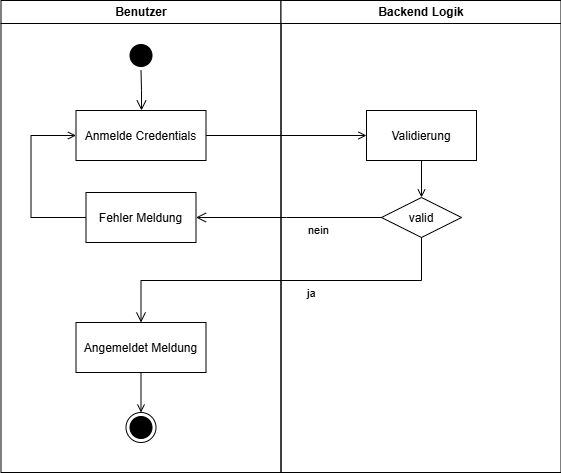

The diagram above was exported from draw.io. Its source (the exported page's mxGraphModel, read from the mxfile embedded in the PNG):
<mxGraphModel dx="1030" dy="527" grid="1" gridSize="10" guides="1" tooltips="1" connect="1" arrows="1" fold="1" page="1" pageScale="1" pageWidth="1169" pageHeight="826" background="none" math="0" shadow="0">
  <root>
    <mxCell id="0" />
    <mxCell id="1" parent="0" />
    <mxCell id="2" parent="1" style="swimlane;whiteSpace=wrap" value="Benutzer" vertex="1">
      <mxGeometry height="472" width="280" x="164.5" y="128" as="geometry" />
    </mxCell>
    <mxCell id="5" parent="2" style="ellipse;shape=startState;fillColor=#000000;strokeColor=#000000;" value="" vertex="1">
      <mxGeometry height="30" width="30" x="125" y="40" as="geometry" />
    </mxCell>
    <mxCell id="6" edge="1" parent="2" source="5" style="edgeStyle=elbowEdgeStyle;elbow=horizontal;verticalAlign=bottom;endArrow=open;endSize=8;strokeColor=#000000;endFill=1;rounded=0" target="7" value="">
      <mxGeometry x="100" y="40" as="geometry">
        <mxPoint x="115" y="110" as="targetPoint" />
      </mxGeometry>
    </mxCell>
    <mxCell id="7" parent="2" style="" value="Anmelde Credentials" vertex="1">
      <mxGeometry height="50" width="130" x="75" y="110" as="geometry" />
    </mxCell>
    <mxCell id="8" parent="2" style="" value="Fehler Meldung" vertex="1">
      <mxGeometry height="50" width="110" x="85" y="192" as="geometry" />
    </mxCell>
    <mxCell id="12" edge="1" parent="2" source="8" style="edgeStyle=elbowEdgeStyle;elbow=horizontal;strokeColor=#000000;endArrow=open;endFill=1;rounded=0;exitX=0;exitY=0.5;exitDx=0;exitDy=0;" target="7" value="">
      <mxGeometry height="100" relative="1" width="100" as="geometry">
        <Array as="points">
          <mxPoint x="30" y="250" />
        </Array>
        <mxPoint x="160" y="290" as="sourcePoint" />
        <mxPoint x="260" y="190" as="targetPoint" />
      </mxGeometry>
    </mxCell>
    <mxCell id="38" parent="2" style="ellipse;shape=endState;fillColor=#000000;strokeColor=#000000;" value="" vertex="1">
      <mxGeometry height="30" width="30" x="125" y="412" as="geometry" />
    </mxCell>
    <mxCell id="33" parent="2" style="" value="Angemeldet Meldung" vertex="1">
      <mxGeometry height="50" width="130" x="75" y="322" as="geometry" />
    </mxCell>
    <mxCell id="39" edge="1" parent="2" source="33" style="endArrow=open;strokeColor=#000000;endFill=1;rounded=0" target="38" value="">
      <mxGeometry relative="1" as="geometry" />
    </mxCell>
    <mxCell id="3" parent="1" style="swimlane;whiteSpace=wrap;startSize=23;" value="Backend Logik" vertex="1">
      <mxGeometry height="472" width="280" x="444.5" y="128" as="geometry" />
    </mxCell>
    <mxCell id="15" parent="3" style="" value="Validierung" vertex="1">
      <mxGeometry height="50" width="110" x="85.5" y="110" as="geometry" />
    </mxCell>
    <mxCell id="17" edge="1" parent="3" source="15" style="endArrow=open;strokeColor=#000000;endFill=1;rounded=0;entryX=0.5;entryY=0;entryDx=0;entryDy=0;" target="21" value="">
      <mxGeometry relative="1" as="geometry" />
    </mxCell>
    <mxCell id="21" parent="3" style="rhombus;fillColor=#FFFFFF;strokeColor=#000000;" value="valid" vertex="1">
      <mxGeometry height="40" width="80" x="100.5" y="197" as="geometry" />
    </mxCell>
    <mxCell id="9" edge="1" parent="1" source="7" style="endArrow=open;strokeColor=#000000;endFill=1;rounded=0" target="15" value="">
      <mxGeometry relative="1" as="geometry" />
    </mxCell>
    <mxCell id="9c0WG6SSpsonwwO36Y7G-41" edge="1" parent="1" source="21" style="edgeStyle=elbowEdgeStyle;elbow=horizontal;align=left;verticalAlign=top;endArrow=open;endSize=8;strokeColor=#000000;endFill=1;rounded=0;entryX=1;entryY=0.5;entryDx=0;entryDy=0;exitX=0;exitY=0.5;exitDx=0;exitDy=0;" target="8" value="nein">
      <mxGeometry relative="1" x="-0.1914" as="geometry">
        <mxPoint as="offset" />
        <Array as="points">
          <mxPoint x="450" y="350" />
        </Array>
        <mxPoint x="479.5" y="350" as="sourcePoint" />
        <mxPoint x="420" y="350" as="targetPoint" />
      </mxGeometry>
    </mxCell>
    <mxCell id="23" edge="1" parent="1" source="21" style="edgeStyle=elbowEdgeStyle;elbow=vertical;align=left;verticalAlign=top;endArrow=open;endSize=8;strokeColor=#000000;endFill=1;rounded=0" target="33" value="ja">
      <mxGeometry relative="1" x="-0.1325" as="geometry">
        <mxPoint as="offset" />
        <mxPoint x="520" y="490" as="targetPoint" />
      </mxGeometry>
    </mxCell>
  </root>
</mxGraphModel>